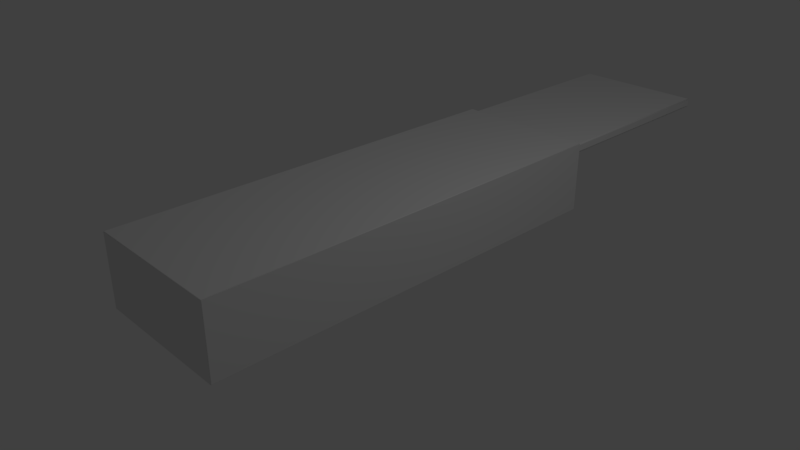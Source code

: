 # Source: gumPack1.blend  (saved by Blender 2.79.0; exported with 4.5.12 LTS)
import bpy
from mathutils import Matrix  # noqa: F401  (used for matrix-valued properties, if any)

bpy.ops.wm.read_factory_settings(use_empty=True)
scene = bpy.context.scene
scene.name = 'Scene'

# ---- collections
col_collection_1 = bpy.data.collections.new('Collection 1'); scene.collection.children.link(col_collection_1)

# ---- materials (node trees are filled in below, after node groups)
mat_material = bpy.data.materials.new('Material')
mat_material.alpha_threshold = 0.0
mat_material.use_transparent_shadow = False
mat_material.roughness = 0.5
mat_material.line_color = (0.0, 0.0, 0.0, 1.0)

# ---- material node trees

# ---- world
world_world = bpy.data.worlds.new('World'); scene.world = world_world
world_world.color = (0.05088, 0.05088, 0.05088)
world_world.use_sun_shadow = False
world_world.sun_shadow_jitter_overblur = 0.0
world_world.cycles.sampling_method = 'MANUAL'

# ---- cameras
cam_camera = bpy.data.cameras.new('Camera')
cam_camera.clip_end = 100.0
cam_camera.lens = 35.0
cam_camera.sensor_width = 32.0
cam_camera.sensor_height = 18.0
cam_camera.ortho_scale = 7.314
cam_camera.dof.focus_distance = 0.0
cam_camera.dof.aperture_fstop = 128.0

# ---- lights
light_lamp = bpy.data.lights.new('Lamp', 'POINT')
light_lamp.transmission_factor = 0.0
light_lamp.cutoff_distance = 30.0
light_lamp.energy = 100.0
light_lamp.shadow_buffer_clip_start = 1.001
light_lamp.shadow_soft_size = 0.1
light_lamp.shadow_maximum_resolution = 0.006
light_lamp.use_absolute_resolution = True

# ---- meshes
me_cube = bpy.data.meshes.new('Cube')
me_cube.from_pydata([(0.9381, -2.789, 0.2906), (0.9381, -2.802, 0.2688), (-0.9506, 2.914, 0.2688), (-0.9381, 2.914, 0.2906), (-0.9381, 2.927, 0.2688), (0.9381, 2.914, 0.2906), (0.9506, 2.914, 0.2688), (0.9381, 2.927, 0.2688), (0.9381, 2.927, 0.135), (0.9506, 2.914, 0.135), (0.9381, 2.914, 0.1569), (-0.9381, 2.927, 0.135), (-0.9381, 2.914, 0.1569), (-0.9506, 2.914, 0.135), (0.9381, -2.802, 0.135), (0.9381, -2.789, 0.1569), (0.9506, -2.789, 0.135), (-0.9381, -2.802, 0.135), (-0.9506, -2.789, 0.135), (-0.9381, -2.789, 0.1569), (0.9381, 2.927, 0.0475), (0.9381, 2.914, 0.02562), (0.9506, 2.914, 0.0475), (-0.9381, 2.927, 0.0475), (-0.9506, 2.914, 0.0475), (-0.9381, 2.914, 0.02562), (0.9381, -2.802, 0.0475), (0.9506, -2.789, 0.0475), (0.9381, -2.789, 0.02562), (-0.9381, -2.802, 0.0475), (-0.9381, -2.789, 0.02562), (-0.9506, -2.789, 0.0475), (0.9506, -2.789, 0.2688), (-0.9381, -2.802, 0.2688), (-0.9506, -2.789, 0.2688), (-0.9381, -2.789, 0.2906), (0.9381, 2.927, 0.1813), (0.9381, 2.914, 0.1594), (0.9506, 2.914, 0.1813), (-0.9381, 2.927, 0.1813), (-0.9506, 2.914, 0.1813), (-0.9381, 2.914, 0.1594), (0.9381, -2.802, 0.1813), (0.9506, -2.789, 0.1813), (0.9381, -2.789, 0.1594), (-0.9381, -2.802, 0.1813), (-0.9381, -2.789, 0.1594), (-0.9506, -2.789, 0.1813), (0.9381, -2.789, 0.4231), (0.9381, -2.802, 0.4013), (-0.9506, 2.914, 0.4013), (-0.9381, 2.914, 0.4231), (-0.9381, 2.927, 0.4013), (0.9381, 2.914, 0.4231), (0.9506, 2.914, 0.4013), (0.9381, 2.927, 0.4013), (0.9506, -2.789, 0.4013), (-0.9381, -2.802, 0.4013), (-0.9506, -2.789, 0.4013), (-0.9381, -2.789, 0.4231), (0.9381, 2.927, 0.3137), (0.9381, 2.914, 0.2919), (0.9506, 2.914, 0.3137), (-0.9381, 2.927, 0.3137), (-0.9506, 2.914, 0.3137), (-0.9381, 2.914, 0.2919), (0.9381, -2.802, 0.3137), (0.9506, -2.789, 0.3137), (0.9381, -2.789, 0.2919), (-0.9381, -2.802, 0.3137), (-0.9381, -2.789, 0.2919), (-0.9506, -2.789, 0.3137), (0.9381, -2.789, 0.5556), (0.9381, -2.802, 0.5337), (-0.9506, 2.914, 0.5337), (-0.9381, 2.914, 0.5556), (-0.9381, 2.927, 0.5337), (0.9381, 2.914, 0.5556), (0.9506, 2.914, 0.5337), (0.9381, 2.927, 0.5337), (0.9506, -2.789, 0.5337), (-0.9381, -2.802, 0.5337), (-0.9506, -2.789, 0.5337), (-0.9381, -2.789, 0.5556), (0.9381, 2.927, 0.4462), (0.9381, 2.914, 0.4244), (0.9506, 2.914, 0.4462), (-0.9381, 2.927, 0.4462), (-0.9506, 2.914, 0.4462), (-0.9381, 2.914, 0.4244), (0.9381, -2.802, 0.4462), (0.9506, -2.789, 0.4462), (0.9381, -2.789, 0.4244), (-0.9381, -2.802, 0.4462), (-0.9381, -2.789, 0.4244), (-0.9506, -2.789, 0.4462), (0.9381, -2.789, 0.6881), (0.9381, -2.802, 0.6662), (-0.9506, 2.914, 0.6662), (-0.9381, 2.914, 0.6881), (-0.9381, 2.927, 0.6662), (0.9381, 2.914, 0.6881), (0.9506, 2.914, 0.6662), (0.9381, 2.927, 0.6662), (0.9506, -2.789, 0.6662), (-0.9381, -2.802, 0.6662), (-0.9506, -2.789, 0.6662), (-0.9381, -2.789, 0.6881), (0.9381, 2.927, 0.5787), (0.9381, 2.914, 0.5569), (0.9506, 2.914, 0.5787), (-0.9381, 2.927, 0.5787), (-0.9506, 2.914, 0.5787), (-0.9381, 2.914, 0.5569), (0.9381, -2.802, 0.5787), (0.9506, -2.789, 0.5787), (0.9381, -2.789, 0.5569), (-0.9381, -2.802, 0.5787), (-0.9381, -2.789, 0.5569), (-0.9506, -2.789, 0.5787), (0.9381, -2.789, 0.8281), (0.9381, -2.802, 0.8062), (-0.9506, 2.914, 0.8062), (-0.9381, 2.914, 0.8281), (-0.9381, 2.927, 0.8062), (0.9381, 2.914, 0.8281), (0.9506, 2.914, 0.8062), (0.9381, 2.927, 0.8062), (0.9506, -2.789, 0.8062), (-0.9381, -2.802, 0.8062), (-0.9506, -2.789, 0.8062), (-0.9381, -2.789, 0.8281), (0.9381, 2.927, 0.7187), (0.9381, 2.914, 0.6969), (0.9506, 2.914, 0.7187), (-0.9381, 2.927, 0.7187), (-0.9506, 2.914, 0.7187), (-0.9381, 2.914, 0.6969), (0.9381, -2.802, 0.7187), (0.9506, -2.789, 0.7187), (0.9381, -2.789, 0.6969), (-0.9381, -2.802, 0.7187), (-0.9381, -2.789, 0.6969), (-0.9506, -2.789, 0.7187), (0.9381, 0.2109, 0.9656), (0.9381, 0.1984, 0.9437), (-0.9506, 5.914, 0.9437), (-0.9381, 5.914, 0.9656), (-0.9381, 5.927, 0.9437), (0.9381, 5.914, 0.9656), (0.9506, 5.914, 0.9437), (0.9381, 5.927, 0.9437), (0.9506, 0.2109, 0.9437), (-0.9381, 0.1984, 0.9437), (-0.9506, 0.2109, 0.9437), (-0.9381, 0.2109, 0.9656), (0.9381, 5.927, 0.8562), (0.9381, 5.914, 0.8344), (0.9506, 5.914, 0.8562), (-0.9381, 5.927, 0.8562), (-0.9506, 5.914, 0.8562), (-0.9381, 5.914, 0.8344), (0.9381, 0.1984, 0.8562), (0.9506, 0.2109, 0.8562), (0.9381, 0.2109, 0.8344), (-0.9381, 0.1984, 0.8562), (-0.9381, 0.2109, 0.8344), (-0.9506, 0.2109, 0.8562), (0.9675, 2.993, 0.025), (0.975, 2.993, 0.0325), (0.9825, 3.0, 0.02811), (0.9719, 3.0, 0.0175), (1.0, -2.993, 0.0075), (0.9925, -3.0, 0.0075), (0.9925, -2.993, 0.0), (-0.9925, -3.0, 0.0075), (-1.0, -2.992, 0.0075), (-0.9925, -2.992, 0.0), (-0.9675, 2.993, 0.025), (-0.9719, 3.0, 0.0175), (-0.9825, 3.0, 0.02811), (-0.975, 2.993, 0.0325), (0.975, 2.992, 0.9675), (0.9675, 2.992, 0.975), (0.9719, 3.0, 0.9825), (0.9825, 3.0, 0.9719), (0.9925, -3.0, 0.9925), (1.0, -2.993, 0.9925), (0.9925, -2.993, 1.0), (-1.0, -2.992, 0.9925), (-0.9925, -3.0, 0.9925), (-0.9925, -2.992, 1.0), (-0.975, 2.993, 0.9675), (-0.9825, 3.0, 0.9719), (-0.9719, 3.0, 0.9825), (-0.9675, 2.993, 0.975), (1.0, 2.993, 0.0075), (0.9925, 2.993, 0.0), (0.9819, 3.0, 0.0075), (0.9925, 3.0, 0.01811), (-0.9819, 3.0, 0.0075), (-0.9925, 2.993, 0.0), (-1.0, 2.993, 0.0075), (-0.9925, 3.0, 0.01811), (0.9925, 3.0, 0.9819), (0.9819, 3.0, 0.9925), (0.9925, 2.992, 1.0), (1.0, 2.992, 0.9925), (-0.9925, 3.0, 0.9819), (-1.0, 2.993, 0.9925), (-0.9925, 2.993, 1.0), (-0.9819, 3.0, 0.9925), (0.9675, -2.868, 0.025), (0.9675, -2.875, 0.0325), (0.975, -2.868, 0.0325), (-0.9675, -2.867, 0.025), (-0.975, -2.867, 0.0325), (-0.9675, -2.875, 0.0325), (0.975, -2.868, 0.9675), (0.9675, -2.875, 0.9675), (0.9675, -2.868, 0.975), (-0.975, -2.868, 0.9675), (-0.9675, -2.868, 0.975), (-0.9675, -2.875, 0.9675)], [], [(173, 186, 190, 175), (219, 213, 217, 223), (197, 174, 177, 201), (176, 189, 209, 202), (181, 192, 221, 216), (206, 210, 191, 188), (182, 169, 214, 218), (179, 171, 198, 200), (184, 194, 211, 205), (195, 183, 220, 222), (196, 207, 187, 172), (193, 180, 203, 208), (170, 185, 204, 199), (16, 27, 22, 9), (32, 43, 38, 6), (13, 24, 31, 18), (10, 12, 19, 15), (17, 29, 26, 14), (21, 28, 30, 25), (8, 10, 9), (11, 13, 12), (14, 16, 15), (17, 19, 18), (20, 22, 21), (23, 25, 24), (26, 28, 27), (29, 31, 30), (10, 8, 11, 12), (14, 15, 19, 17), (9, 10, 15, 16), (18, 19, 12, 13), (20, 21, 25, 23), (28, 26, 29, 30), (21, 22, 27, 28), (30, 31, 24, 25), (8, 9, 22, 20), (26, 27, 16, 14), (13, 11, 23, 24), (17, 18, 31, 29), (8, 20, 23, 11), (2, 40, 47, 34), (5, 3, 35, 0), (33, 45, 42, 1), (37, 44, 46, 41), (7, 5, 6), (4, 2, 3), (1, 32, 0), (33, 35, 34), (36, 38, 37), (39, 41, 40), (42, 44, 43), (45, 47, 46), (5, 7, 4, 3), (1, 0, 35, 33), (6, 5, 0, 32), (34, 35, 3, 2), (36, 37, 41, 39), (44, 42, 45, 46), (37, 38, 43, 44), (46, 47, 40, 41), (7, 6, 38, 36), (42, 43, 32, 1), (2, 4, 39, 40), (33, 34, 47, 45), (7, 36, 39, 4), (56, 67, 62, 54), (50, 64, 71, 58), (53, 51, 59, 48), (57, 69, 66, 49), (61, 68, 70, 65), (55, 53, 54), (52, 50, 51), (49, 56, 48), (57, 59, 58), (60, 62, 61), (63, 65, 64), (66, 68, 67), (69, 71, 70), (53, 55, 52, 51), (49, 48, 59, 57), (54, 53, 48, 56), (58, 59, 51, 50), (60, 61, 65, 63), (68, 66, 69, 70), (61, 62, 67, 68), (70, 71, 64, 65), (55, 54, 62, 60), (66, 67, 56, 49), (50, 52, 63, 64), (57, 58, 71, 69), (55, 60, 63, 52), (80, 91, 86, 78), (74, 88, 95, 82), (77, 75, 83, 72), (81, 93, 90, 73), (85, 92, 94, 89), (79, 77, 78), (76, 74, 75), (73, 80, 72), (81, 83, 82), (84, 86, 85), (87, 89, 88), (90, 92, 91), (93, 95, 94), (77, 79, 76, 75), (73, 72, 83, 81), (78, 77, 72, 80), (82, 83, 75, 74), (84, 85, 89, 87), (92, 90, 93, 94), (85, 86, 91, 92), (94, 95, 88, 89), (79, 78, 86, 84), (90, 91, 80, 73), (74, 76, 87, 88), (81, 82, 95, 93), (79, 84, 87, 76), (104, 115, 110, 102), (98, 112, 119, 106), (101, 99, 107, 96), (105, 117, 114, 97), (109, 116, 118, 113), (103, 101, 102), (100, 98, 99), (97, 104, 96), (105, 107, 106), (108, 110, 109), (111, 113, 112), (114, 116, 115), (117, 119, 118), (101, 103, 100, 99), (97, 96, 107, 105), (102, 101, 96, 104), (106, 107, 99, 98), (108, 109, 113, 111), (116, 114, 117, 118), (109, 110, 115, 116), (118, 119, 112, 113), (103, 102, 110, 108), (114, 115, 104, 97), (98, 100, 111, 112), (105, 106, 119, 117), (103, 108, 111, 100), (128, 139, 134, 126), (122, 136, 143, 130), (125, 123, 131, 120), (129, 141, 138, 121), (133, 140, 142, 137), (127, 125, 126), (124, 122, 123), (121, 128, 120), (129, 131, 130), (132, 134, 133), (135, 137, 136), (138, 140, 139), (141, 143, 142), (125, 127, 124, 123), (121, 120, 131, 129), (126, 125, 120, 128), (130, 131, 123, 122), (132, 133, 137, 135), (140, 138, 141, 142), (133, 134, 139, 140), (142, 143, 136, 137), (127, 126, 134, 132), (138, 139, 128, 121), (122, 124, 135, 136), (129, 130, 143, 141), (127, 132, 135, 124), (152, 163, 158, 150), (146, 160, 167, 154), (149, 147, 155, 144), (153, 165, 162, 145), (157, 164, 166, 161), (151, 149, 150), (148, 146, 147), (145, 152, 144), (153, 155, 154), (156, 158, 157), (159, 161, 160), (162, 164, 163), (165, 167, 166), (149, 151, 148, 147), (145, 144, 155, 153), (150, 149, 144, 152), (154, 155, 147, 146), (156, 157, 161, 159), (164, 162, 165, 166), (157, 158, 163, 164), (166, 167, 160, 161), (151, 150, 158, 156), (162, 163, 152, 145), (146, 148, 159, 160), (153, 154, 167, 165), (151, 156, 159, 148), (168, 169, 170, 171), (172, 173, 174), (175, 176, 177), (178, 179, 180, 181), (182, 183, 184, 185), (186, 187, 188), (189, 190, 191), (192, 193, 194, 195), (196, 197, 198, 199), (200, 201, 202, 203), (204, 205, 206, 207), (208, 209, 210, 211), (212, 213, 214), (215, 216, 217), (218, 219, 220), (221, 222, 223), (196, 172, 174, 197), (197, 201, 200, 198), (199, 204, 207, 196), (173, 175, 177, 174), (172, 187, 186, 173), (176, 202, 201, 177), (175, 190, 189, 176), (202, 209, 208, 203), (206, 188, 187, 207), (205, 211, 210, 206), (188, 191, 190, 186), (191, 210, 209, 189), (171, 179, 178, 168), (169, 182, 185, 170), (180, 193, 192, 181), (183, 195, 194, 184), (203, 180, 179, 200), (170, 199, 198, 171), (184, 205, 204, 185), (211, 194, 193, 208), (212, 215, 217, 213), (213, 219, 218, 214), (216, 221, 223, 217), (219, 223, 222, 220), (182, 218, 220, 183), (221, 192, 195, 222), (168, 212, 214, 169), (215, 178, 181, 216), (168, 178, 215, 212)])
me_cube.polygons.foreach_set('use_smooth', [0, 0, 0, 0, 0, 0, 0, 0, 0, 0, 0, 0, 0, 1, 1, 1, 1, 1, 1, 1, 1, 1, 1, 1, 1, 1, 1, 1, 1, 1, 1, 1, 1, 1, 1, 1, 1, 1, 1, 0, 1, 1, 1, 1, 1, 1, 1, 1, 1, 1, 1, 1, 1, 1, 1, 1, 1, 1, 1, 1, 1, 1, 1, 1, 0, 1, 1, 1, 1, 1, 1, 1, 1, 1, 1, 1, 1, 1, 1, 1, 1, 1, 1, 1, 1, 1, 1, 1, 1, 1, 0, 1, 1, 1, 1, 1, 1, 1, 1, 1, 1, 1, 1, 1, 1, 1, 1, 1, 1, 1, 1, 1, 1, 1, 1, 1, 0, 1, 1, 1, 1, 1, 1, 1, 1, 1, 1, 1, 1, 1, 1, 1, 1, 1, 1, 1, 1, 1, 1, 1, 1, 1, 0, 1, 1, 1, 1, 1, 1, 1, 1, 1, 1, 1, 1, 1, 1, 1, 1, 1, 1, 1, 1, 1, 1, 1, 1, 1, 0, 0, 0, 0, 1, 0, 1, 1, 1, 1, 1, 1, 1, 1, 1, 1, 1, 1, 1, 1, 1, 1, 1, 1, 1, 1, 0, 1, 1, 1, 1, 1, 1, 1, 1, 1, 1, 1, 1, 1, 1, 1, 1, 1, 1, 1, 1, 1, 1, 1, 1, 1, 1, 1, 1, 1, 1, 1, 1, 1, 1, 1, 1, 1, 1, 1, 1, 1, 1, 1, 1, 0])
me_cube.materials.append(mat_material)
me_cube.use_remesh_preserve_volume = False
me_cube.use_remesh_preserve_attributes = False
me_cube.use_mirror_vertex_groups = False
me_cube.update()

# ---- objects
ob_cube = bpy.data.objects.new('Cube', me_cube)
ob_lamp = bpy.data.objects.new('Lamp', light_lamp)
ob_camera = bpy.data.objects.new('Camera', cam_camera)

# ---- transforms, parenting, visibility, modifiers, constraints
ob_cube.location = (0.0, 0.0, 0.0)
ob_cube.lock_rotations_4d = False
ob_cube.empty_display_type = 'ARROWS'
ob_cube.lineart.crease_threshold = 0.0
ob_lamp.location = (4.076, 1.005, 5.904)
ob_lamp.rotation_euler = (0.6503, 0.05522, 1.866)
ob_lamp.lock_rotations_4d = False
ob_lamp.empty_display_type = 'ARROWS'
ob_lamp.color = (0.0, 0.0, 0.0, 0.0)
ob_lamp.lineart.crease_threshold = 0.0
ob_camera.location = (7.481, -6.508, 5.344)
ob_camera.rotation_euler = (1.109, 0.0, 0.8149)
ob_camera.lock_rotations_4d = False
ob_camera.empty_display_type = 'ARROWS'
ob_camera.color = (0.0, 0.0, 0.0, 0.0)
ob_camera.display_type = 'WIRE'
ob_camera.lineart.crease_threshold = 0.0

# ---- collection membership
col_collection_1.objects.link(ob_cube)
col_collection_1.objects.link(ob_lamp)
col_collection_1.objects.link(ob_camera)

# ---- scene / render settings (as saved in the file)
scene.camera = ob_camera
scene.frame_start = 1; scene.frame_end = 250; scene.frame_set(1)
scene.render.engine = 'BLENDER_EEVEE_NEXT'
scene.render.resolution_percentage = 50
scene.render.dither_intensity = 0.0
scene.cycles.use_denoising = False
scene.cycles.samples = 128
scene.cycles.sampling_pattern = 'TABULATED_SOBOL'
scene.cycles.use_adaptive_sampling = False
scene.cycles.use_light_tree = False
scene.cycles.blur_glossy = 0.0
scene.cycles.sample_clamp_indirect = 0.0
scene.view_settings.view_transform = 'Standard'
bpy.context.view_layer.update()
